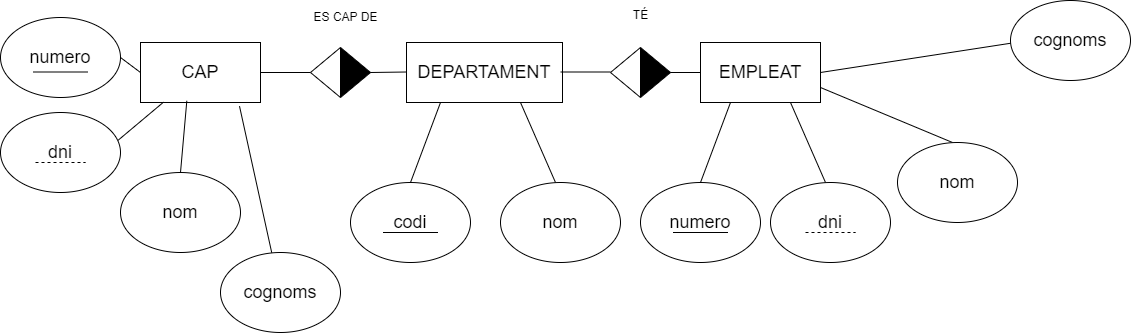

The diagram above was exported from draw.io. Its source (the exported page's mxGraphModel, read from the mxfile embedded in the PNG):
<mxGraphModel dx="1607" dy="544" grid="1" gridSize="10" guides="1" tooltips="1" connect="1" arrows="1" fold="1" page="1" pageScale="1" pageWidth="827" pageHeight="1169" math="0" shadow="0">
  <root>
    <mxCell id="WIyWlLk6GJQsqaUBKTNV-0" />
    <mxCell id="WIyWlLk6GJQsqaUBKTNV-1" parent="WIyWlLk6GJQsqaUBKTNV-0" />
    <mxCell id="yWKEdZRl-3mWvCWlwMM5-0" value="&lt;font style=&quot;font-size: 18px;&quot;&gt;CAP&lt;/font&gt;" style="rounded=0;whiteSpace=wrap;html=1;" parent="WIyWlLk6GJQsqaUBKTNV-1" vertex="1">
      <mxGeometry x="70" y="190" width="120" height="60" as="geometry" />
    </mxCell>
    <mxCell id="yWKEdZRl-3mWvCWlwMM5-1" value="&lt;font style=&quot;font-size: 18px;&quot;&gt;DEPARTAMENT&lt;/font&gt;" style="rounded=0;whiteSpace=wrap;html=1;" parent="WIyWlLk6GJQsqaUBKTNV-1" vertex="1">
      <mxGeometry x="336" y="190" width="156" height="60" as="geometry" />
    </mxCell>
    <mxCell id="yWKEdZRl-3mWvCWlwMM5-2" value="&lt;font style=&quot;font-size: 18px;&quot;&gt;EMPLEAT&lt;/font&gt;" style="rounded=0;whiteSpace=wrap;html=1;" parent="WIyWlLk6GJQsqaUBKTNV-1" vertex="1">
      <mxGeometry x="630" y="190" width="120" height="60" as="geometry" />
    </mxCell>
    <mxCell id="yWKEdZRl-3mWvCWlwMM5-6" value="" style="triangle;whiteSpace=wrap;html=1;fillColor=#000000;" parent="WIyWlLk6GJQsqaUBKTNV-1" vertex="1">
      <mxGeometry x="270" y="195" width="30" height="50" as="geometry" />
    </mxCell>
    <mxCell id="yWKEdZRl-3mWvCWlwMM5-7" value="" style="triangle;whiteSpace=wrap;html=1;gradientColor=none;fillColor=#000000;" parent="WIyWlLk6GJQsqaUBKTNV-1" vertex="1">
      <mxGeometry x="570" y="195" width="30" height="50" as="geometry" />
    </mxCell>
    <mxCell id="yWKEdZRl-3mWvCWlwMM5-8" value="" style="triangle;whiteSpace=wrap;html=1;direction=west;" parent="WIyWlLk6GJQsqaUBKTNV-1" vertex="1">
      <mxGeometry x="240" y="195" width="30" height="50" as="geometry" />
    </mxCell>
    <mxCell id="yWKEdZRl-3mWvCWlwMM5-9" value="" style="triangle;whiteSpace=wrap;html=1;direction=west;" parent="WIyWlLk6GJQsqaUBKTNV-1" vertex="1">
      <mxGeometry x="540" y="195" width="30" height="50" as="geometry" />
    </mxCell>
    <mxCell id="yWKEdZRl-3mWvCWlwMM5-10" value="" style="endArrow=none;html=1;rounded=0;" parent="WIyWlLk6GJQsqaUBKTNV-1" edge="1">
      <mxGeometry width="50" height="50" relative="1" as="geometry">
        <mxPoint x="190" y="220" as="sourcePoint" />
        <mxPoint x="240" y="220" as="targetPoint" />
      </mxGeometry>
    </mxCell>
    <mxCell id="yWKEdZRl-3mWvCWlwMM5-11" value="" style="endArrow=none;html=1;rounded=0;" parent="WIyWlLk6GJQsqaUBKTNV-1" edge="1">
      <mxGeometry width="50" height="50" relative="1" as="geometry">
        <mxPoint x="300" y="220" as="sourcePoint" />
        <mxPoint x="336" y="219.5" as="targetPoint" />
      </mxGeometry>
    </mxCell>
    <mxCell id="yWKEdZRl-3mWvCWlwMM5-12" value="" style="endArrow=none;html=1;rounded=0;" parent="WIyWlLk6GJQsqaUBKTNV-1" edge="1">
      <mxGeometry width="50" height="50" relative="1" as="geometry">
        <mxPoint x="490" y="219.5" as="sourcePoint" />
        <mxPoint x="540" y="219.5" as="targetPoint" />
      </mxGeometry>
    </mxCell>
    <mxCell id="yWKEdZRl-3mWvCWlwMM5-13" value="" style="endArrow=none;html=1;rounded=0;" parent="WIyWlLk6GJQsqaUBKTNV-1" edge="1">
      <mxGeometry width="50" height="50" relative="1" as="geometry">
        <mxPoint x="600" y="220" as="sourcePoint" />
        <mxPoint x="630" y="220" as="targetPoint" />
      </mxGeometry>
    </mxCell>
    <mxCell id="yWKEdZRl-3mWvCWlwMM5-14" value="ES CAP DE" style="text;html=1;align=center;verticalAlign=middle;resizable=0;points=[];autosize=1;strokeColor=none;fillColor=none;" parent="WIyWlLk6GJQsqaUBKTNV-1" vertex="1">
      <mxGeometry x="230" y="150" width="90" height="30" as="geometry" />
    </mxCell>
    <mxCell id="yWKEdZRl-3mWvCWlwMM5-15" value="TÉ" style="text;html=1;align=center;verticalAlign=middle;resizable=0;points=[];autosize=1;strokeColor=none;fillColor=none;" parent="WIyWlLk6GJQsqaUBKTNV-1" vertex="1">
      <mxGeometry x="550" y="148" width="40" height="30" as="geometry" />
    </mxCell>
    <mxCell id="yWKEdZRl-3mWvCWlwMM5-16" value="" style="endArrow=none;html=1;rounded=0;exitX=0;exitY=0.5;exitDx=0;exitDy=0;entryX=1;entryY=0.5;entryDx=0;entryDy=0;" parent="WIyWlLk6GJQsqaUBKTNV-1" source="yWKEdZRl-3mWvCWlwMM5-0" edge="1" target="yWKEdZRl-3mWvCWlwMM5-17">
      <mxGeometry width="50" height="50" relative="1" as="geometry">
        <mxPoint x="80" y="250" as="sourcePoint" />
        <mxPoint x="70" y="330" as="targetPoint" />
      </mxGeometry>
    </mxCell>
    <mxCell id="yWKEdZRl-3mWvCWlwMM5-17" value="&lt;font style=&quot;font-size: 18px;&quot;&gt;numero&lt;/font&gt;" style="ellipse;whiteSpace=wrap;html=1;" parent="WIyWlLk6GJQsqaUBKTNV-1" vertex="1">
      <mxGeometry x="-70" y="165" width="120" height="80" as="geometry" />
    </mxCell>
    <mxCell id="yWKEdZRl-3mWvCWlwMM5-18" value="" style="endArrow=none;html=1;rounded=0;exitX=0.192;exitY=0.994;exitDx=0;exitDy=0;entryX=0.981;entryY=0.346;entryDx=0;entryDy=0;entryPerimeter=0;exitPerimeter=0;" parent="WIyWlLk6GJQsqaUBKTNV-1" source="yWKEdZRl-3mWvCWlwMM5-0" edge="1" target="yWKEdZRl-3mWvCWlwMM5-19">
      <mxGeometry width="50" height="50" relative="1" as="geometry">
        <mxPoint x="205" y="250" as="sourcePoint" />
        <mxPoint x="195" y="330" as="targetPoint" />
      </mxGeometry>
    </mxCell>
    <mxCell id="yWKEdZRl-3mWvCWlwMM5-19" value="&lt;font style=&quot;font-size: 18px;&quot;&gt;dni&lt;/font&gt;" style="ellipse;whiteSpace=wrap;html=1;" parent="WIyWlLk6GJQsqaUBKTNV-1" vertex="1">
      <mxGeometry x="-70" y="260" width="120" height="80" as="geometry" />
    </mxCell>
    <mxCell id="yWKEdZRl-3mWvCWlwMM5-20" value="" style="endArrow=none;html=1;rounded=0;exitX=0.25;exitY=1;exitDx=0;exitDy=0;" parent="WIyWlLk6GJQsqaUBKTNV-1" edge="1">
      <mxGeometry width="50" height="50" relative="1" as="geometry">
        <mxPoint x="370" y="250" as="sourcePoint" />
        <mxPoint x="340" y="330" as="targetPoint" />
      </mxGeometry>
    </mxCell>
    <mxCell id="yWKEdZRl-3mWvCWlwMM5-21" value="&lt;font style=&quot;font-size: 18px;&quot;&gt;codi&lt;/font&gt;" style="ellipse;whiteSpace=wrap;html=1;" parent="WIyWlLk6GJQsqaUBKTNV-1" vertex="1">
      <mxGeometry x="280" y="330" width="120" height="80" as="geometry" />
    </mxCell>
    <mxCell id="yWKEdZRl-3mWvCWlwMM5-22" value="" style="endArrow=none;html=1;rounded=0;exitX=0.25;exitY=1;exitDx=0;exitDy=0;" parent="WIyWlLk6GJQsqaUBKTNV-1" edge="1">
      <mxGeometry width="50" height="50" relative="1" as="geometry">
        <mxPoint x="660" y="250" as="sourcePoint" />
        <mxPoint x="630" y="330" as="targetPoint" />
      </mxGeometry>
    </mxCell>
    <mxCell id="yWKEdZRl-3mWvCWlwMM5-23" value="&lt;font style=&quot;font-size: 18px;&quot;&gt;numero&lt;/font&gt;" style="ellipse;whiteSpace=wrap;html=1;" parent="WIyWlLk6GJQsqaUBKTNV-1" vertex="1">
      <mxGeometry x="570" y="330" width="120" height="80" as="geometry" />
    </mxCell>
    <mxCell id="yWKEdZRl-3mWvCWlwMM5-24" value="" style="endArrow=none;html=1;rounded=0;exitX=0.75;exitY=1;exitDx=0;exitDy=0;" parent="WIyWlLk6GJQsqaUBKTNV-1" edge="1">
      <mxGeometry width="50" height="50" relative="1" as="geometry">
        <mxPoint x="450" y="250" as="sourcePoint" />
        <mxPoint x="485" y="330" as="targetPoint" />
      </mxGeometry>
    </mxCell>
    <mxCell id="yWKEdZRl-3mWvCWlwMM5-25" value="&lt;font style=&quot;font-size: 18px;&quot;&gt;nom&lt;/font&gt;" style="ellipse;whiteSpace=wrap;html=1;" parent="WIyWlLk6GJQsqaUBKTNV-1" vertex="1">
      <mxGeometry x="430" y="330" width="120" height="80" as="geometry" />
    </mxCell>
    <mxCell id="yWKEdZRl-3mWvCWlwMM5-26" value="" style="endArrow=none;html=1;rounded=0;exitX=0.75;exitY=1;exitDx=0;exitDy=0;" parent="WIyWlLk6GJQsqaUBKTNV-1" edge="1">
      <mxGeometry width="50" height="50" relative="1" as="geometry">
        <mxPoint x="720" y="250" as="sourcePoint" />
        <mxPoint x="755" y="330" as="targetPoint" />
      </mxGeometry>
    </mxCell>
    <mxCell id="yWKEdZRl-3mWvCWlwMM5-27" value="&lt;font style=&quot;font-size: 18px;&quot;&gt;dni&lt;/font&gt;" style="ellipse;whiteSpace=wrap;html=1;" parent="WIyWlLk6GJQsqaUBKTNV-1" vertex="1">
      <mxGeometry x="700" y="330" width="120" height="80" as="geometry" />
    </mxCell>
    <mxCell id="yWKEdZRl-3mWvCWlwMM5-30" value="" style="endArrow=none;html=1;rounded=0;" parent="WIyWlLk6GJQsqaUBKTNV-1" edge="1">
      <mxGeometry width="50" height="50" relative="1" as="geometry">
        <mxPoint x="-37.5" y="219.5" as="sourcePoint" />
        <mxPoint x="17.5" y="219.5" as="targetPoint" />
      </mxGeometry>
    </mxCell>
    <mxCell id="yWKEdZRl-3mWvCWlwMM5-31" value="" style="endArrow=none;html=1;rounded=0;" parent="WIyWlLk6GJQsqaUBKTNV-1" edge="1">
      <mxGeometry width="50" height="50" relative="1" as="geometry">
        <mxPoint x="602.5" y="380" as="sourcePoint" />
        <mxPoint x="657.5" y="380" as="targetPoint" />
      </mxGeometry>
    </mxCell>
    <mxCell id="yWKEdZRl-3mWvCWlwMM5-32" value="" style="endArrow=none;html=1;rounded=0;" parent="WIyWlLk6GJQsqaUBKTNV-1" edge="1">
      <mxGeometry width="50" height="50" relative="1" as="geometry">
        <mxPoint x="312.5" y="380" as="sourcePoint" />
        <mxPoint x="367.5" y="380" as="targetPoint" />
      </mxGeometry>
    </mxCell>
    <mxCell id="yWKEdZRl-3mWvCWlwMM5-33" value="" style="endArrow=none;dashed=1;html=1;rounded=0;" parent="WIyWlLk6GJQsqaUBKTNV-1" edge="1">
      <mxGeometry width="50" height="50" relative="1" as="geometry">
        <mxPoint x="-35" y="310" as="sourcePoint" />
        <mxPoint x="15" y="310" as="targetPoint" />
      </mxGeometry>
    </mxCell>
    <mxCell id="yWKEdZRl-3mWvCWlwMM5-34" value="" style="endArrow=none;dashed=1;html=1;rounded=0;" parent="WIyWlLk6GJQsqaUBKTNV-1" edge="1">
      <mxGeometry width="50" height="50" relative="1" as="geometry">
        <mxPoint x="735" y="380" as="sourcePoint" />
        <mxPoint x="785" y="380" as="targetPoint" />
      </mxGeometry>
    </mxCell>
    <mxCell id="2uedyeza-F5E-xB-cVB8-0" value="" style="endArrow=none;html=1;rounded=0;exitX=1;exitY=0.75;exitDx=0;exitDy=0;" edge="1" parent="WIyWlLk6GJQsqaUBKTNV-1" source="yWKEdZRl-3mWvCWlwMM5-2">
      <mxGeometry width="50" height="50" relative="1" as="geometry">
        <mxPoint x="847" y="210" as="sourcePoint" />
        <mxPoint x="882" y="290" as="targetPoint" />
      </mxGeometry>
    </mxCell>
    <mxCell id="2uedyeza-F5E-xB-cVB8-1" value="&lt;font style=&quot;font-size: 18px;&quot;&gt;nom&lt;/font&gt;" style="ellipse;whiteSpace=wrap;html=1;" vertex="1" parent="WIyWlLk6GJQsqaUBKTNV-1">
      <mxGeometry x="827" y="290" width="120" height="80" as="geometry" />
    </mxCell>
    <mxCell id="2uedyeza-F5E-xB-cVB8-2" value="" style="endArrow=none;html=1;rounded=0;exitX=1;exitY=0.5;exitDx=0;exitDy=0;" edge="1" parent="WIyWlLk6GJQsqaUBKTNV-1" source="yWKEdZRl-3mWvCWlwMM5-2">
      <mxGeometry width="50" height="50" relative="1" as="geometry">
        <mxPoint x="910" y="110" as="sourcePoint" />
        <mxPoint x="945" y="190" as="targetPoint" />
      </mxGeometry>
    </mxCell>
    <mxCell id="2uedyeza-F5E-xB-cVB8-3" value="&lt;span style=&quot;font-size: 18px;&quot;&gt;cognoms&lt;/span&gt;" style="ellipse;whiteSpace=wrap;html=1;" vertex="1" parent="WIyWlLk6GJQsqaUBKTNV-1">
      <mxGeometry x="940" y="148" width="120" height="80" as="geometry" />
    </mxCell>
    <mxCell id="2uedyeza-F5E-xB-cVB8-7" value="" style="endArrow=none;html=1;rounded=0;exitX=0.386;exitY=0.972;exitDx=0;exitDy=0;exitPerimeter=0;entryX=0.5;entryY=0;entryDx=0;entryDy=0;" edge="1" parent="WIyWlLk6GJQsqaUBKTNV-1" source="yWKEdZRl-3mWvCWlwMM5-0" target="2uedyeza-F5E-xB-cVB8-8">
      <mxGeometry width="50" height="50" relative="1" as="geometry">
        <mxPoint x="104" y="527" as="sourcePoint" />
        <mxPoint x="236" y="582" as="targetPoint" />
      </mxGeometry>
    </mxCell>
    <mxCell id="2uedyeza-F5E-xB-cVB8-8" value="&lt;font style=&quot;font-size: 18px;&quot;&gt;nom&lt;/font&gt;" style="ellipse;whiteSpace=wrap;html=1;" vertex="1" parent="WIyWlLk6GJQsqaUBKTNV-1">
      <mxGeometry x="50" y="320" width="120" height="80" as="geometry" />
    </mxCell>
    <mxCell id="2uedyeza-F5E-xB-cVB8-9" value="" style="endArrow=none;html=1;rounded=0;exitX=0.825;exitY=1.061;exitDx=0;exitDy=0;exitPerimeter=0;" edge="1" parent="WIyWlLk6GJQsqaUBKTNV-1" source="yWKEdZRl-3mWvCWlwMM5-0" target="2uedyeza-F5E-xB-cVB8-10">
      <mxGeometry width="50" height="50" relative="1" as="geometry">
        <mxPoint x="104" y="512" as="sourcePoint" />
        <mxPoint x="299" y="482" as="targetPoint" />
      </mxGeometry>
    </mxCell>
    <mxCell id="2uedyeza-F5E-xB-cVB8-10" value="&lt;span style=&quot;font-size: 18px;&quot;&gt;cognoms&lt;/span&gt;" style="ellipse;whiteSpace=wrap;html=1;" vertex="1" parent="WIyWlLk6GJQsqaUBKTNV-1">
      <mxGeometry x="150" y="400" width="120" height="80" as="geometry" />
    </mxCell>
  </root>
</mxGraphModel>